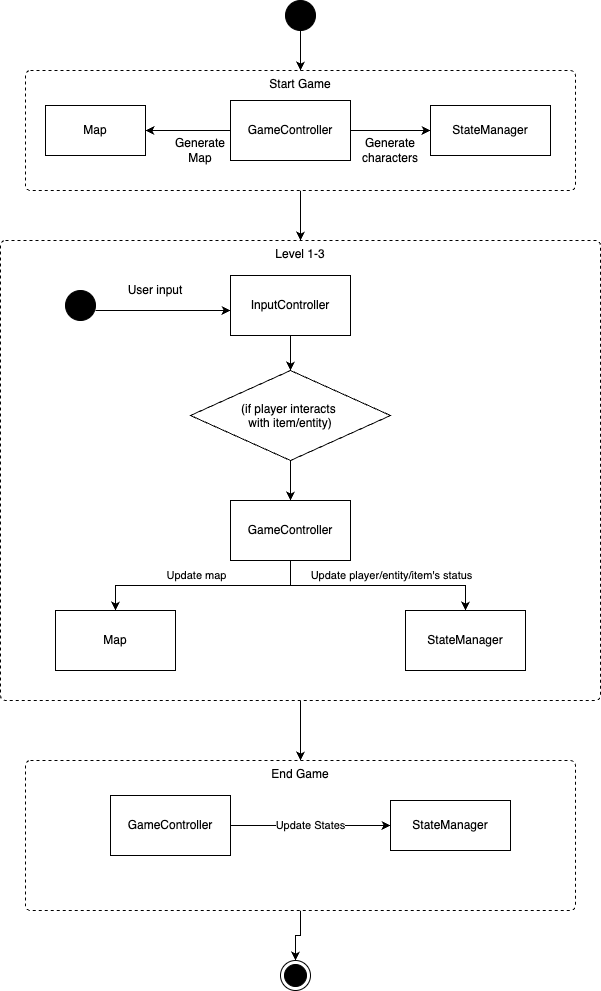

The diagram above was exported from draw.io. Its source (the exported page's mxGraphModel, read from the mxfile embedded in the PNG):
<mxGraphModel dx="3185" dy="1106" grid="1" gridSize="10" guides="1" tooltips="1" connect="1" arrows="1" fold="1" page="1" pageScale="1" pageWidth="850" pageHeight="1100" math="0" shadow="0">
  <root>
    <mxCell id="0" />
    <mxCell id="1" parent="0" />
    <mxCell id="yYvIWXXhaV-lzrCyPup4-1" style="edgeStyle=orthogonalEdgeStyle;rounded=0;orthogonalLoop=1;jettySize=auto;html=1;exitX=0.5;exitY=1;exitDx=0;exitDy=0;entryX=0.5;entryY=0;entryDx=0;entryDy=0;" parent="1" source="9RdP8uOB3zaYWuLS6NhO-4" target="yYvIWXXhaV-lzrCyPup4-2" edge="1">
      <mxGeometry relative="1" as="geometry">
        <mxPoint x="415" y="320" as="targetPoint" />
      </mxGeometry>
    </mxCell>
    <mxCell id="9RdP8uOB3zaYWuLS6NhO-4" value="Start Game" style="html=1;align=center;verticalAlign=top;rounded=1;absoluteArcSize=1;arcSize=10;dashed=1;whiteSpace=wrap;" parent="1" vertex="1">
      <mxGeometry x="140" y="100" width="550" height="120" as="geometry" />
    </mxCell>
    <mxCell id="XiIQsyo4R9_J15K0tL1w-9" style="edgeStyle=orthogonalEdgeStyle;rounded=0;orthogonalLoop=1;jettySize=auto;html=1;exitX=0.5;exitY=1;exitDx=0;exitDy=0;" parent="1" source="3ZnT9d2EZWJEukUsPC0T-1" target="9RdP8uOB3zaYWuLS6NhO-4" edge="1">
      <mxGeometry relative="1" as="geometry" />
    </mxCell>
    <mxCell id="3ZnT9d2EZWJEukUsPC0T-1" value="" style="ellipse;fillColor=strokeColor;html=1;" parent="1" vertex="1">
      <mxGeometry x="400" y="30" width="30" height="30" as="geometry" />
    </mxCell>
    <mxCell id="MwktqZLpLfma6Namg4W8-2" style="edgeStyle=orthogonalEdgeStyle;rounded=0;orthogonalLoop=1;jettySize=auto;html=1;exitX=0;exitY=0.5;exitDx=0;exitDy=0;" parent="1" source="Wo6KKJH3JooEoZ6raCws-1" target="XiIQsyo4R9_J15K0tL1w-1" edge="1">
      <mxGeometry relative="1" as="geometry" />
    </mxCell>
    <mxCell id="MwktqZLpLfma6Namg4W8-3" style="edgeStyle=orthogonalEdgeStyle;rounded=0;orthogonalLoop=1;jettySize=auto;html=1;exitX=1;exitY=0.5;exitDx=0;exitDy=0;" parent="1" source="Wo6KKJH3JooEoZ6raCws-1" target="MwktqZLpLfma6Namg4W8-1" edge="1">
      <mxGeometry relative="1" as="geometry" />
    </mxCell>
    <mxCell id="Wo6KKJH3JooEoZ6raCws-1" value="GameController" style="rounded=0;whiteSpace=wrap;html=1;" parent="1" vertex="1">
      <mxGeometry x="345" y="130" width="120" height="60" as="geometry" />
    </mxCell>
    <mxCell id="XiIQsyo4R9_J15K0tL1w-1" value="Map" style="rounded=0;whiteSpace=wrap;html=1;" parent="1" vertex="1">
      <mxGeometry x="160" y="135" width="100" height="50" as="geometry" />
    </mxCell>
    <mxCell id="XiIQsyo4R9_J15K0tL1w-4" value="Generate Map" style="text;strokeColor=none;align=center;fillColor=none;html=1;verticalAlign=middle;whiteSpace=wrap;rounded=0;" parent="1" vertex="1">
      <mxGeometry x="285" y="165" width="60" height="30" as="geometry" />
    </mxCell>
    <mxCell id="MwktqZLpLfma6Namg4W8-1" value="StateManager" style="rounded=0;whiteSpace=wrap;html=1;" parent="1" vertex="1">
      <mxGeometry x="545" y="135" width="120" height="50" as="geometry" />
    </mxCell>
    <mxCell id="MwktqZLpLfma6Namg4W8-4" value="Generate characters" style="text;strokeColor=none;align=center;fillColor=none;html=1;verticalAlign=middle;whiteSpace=wrap;rounded=0;" parent="1" vertex="1">
      <mxGeometry x="475" y="165" width="60" height="30" as="geometry" />
    </mxCell>
    <mxCell id="WG8Uo9Of2W2ojENqpWZe-10" style="edgeStyle=orthogonalEdgeStyle;rounded=0;orthogonalLoop=1;jettySize=auto;html=1;exitX=0.5;exitY=1;exitDx=0;exitDy=0;" parent="1" source="yYvIWXXhaV-lzrCyPup4-2" target="WG8Uo9Of2W2ojENqpWZe-1" edge="1">
      <mxGeometry relative="1" as="geometry" />
    </mxCell>
    <mxCell id="yYvIWXXhaV-lzrCyPup4-2" value="Level 1-3" style="html=1;align=center;verticalAlign=top;rounded=1;absoluteArcSize=1;arcSize=10;dashed=1;whiteSpace=wrap;" parent="1" vertex="1">
      <mxGeometry x="115" y="270" width="600" height="460" as="geometry" />
    </mxCell>
    <mxCell id="VodNld3vQz9hIeZvQQFY-1" value="Map" style="rounded=0;whiteSpace=wrap;html=1;" parent="1" vertex="1">
      <mxGeometry x="170" y="640" width="120" height="60" as="geometry" />
    </mxCell>
    <mxCell id="ajbsjhO_7pt7ADdCYXBz-6" style="edgeStyle=orthogonalEdgeStyle;rounded=0;orthogonalLoop=1;jettySize=auto;html=1;exitX=0.5;exitY=1;exitDx=0;exitDy=0;entryX=0.5;entryY=0;entryDx=0;entryDy=0;" parent="1" source="HP_ITI5CQvIdfle6H9kB-1" target="ajbsjhO_7pt7ADdCYXBz-5" edge="1">
      <mxGeometry relative="1" as="geometry" />
    </mxCell>
    <mxCell id="HP_ITI5CQvIdfle6H9kB-1" value="InputController" style="rounded=0;whiteSpace=wrap;html=1;" parent="1" vertex="1">
      <mxGeometry x="345" y="305" width="120" height="60" as="geometry" />
    </mxCell>
    <mxCell id="HP_ITI5CQvIdfle6H9kB-3" style="edgeStyle=orthogonalEdgeStyle;rounded=0;orthogonalLoop=1;jettySize=auto;html=1;exitX=1;exitY=0.5;exitDx=0;exitDy=0;entryX=0;entryY=0.5;entryDx=0;entryDy=0;" parent="1" edge="1">
      <mxGeometry relative="1" as="geometry">
        <mxPoint x="210" y="340" as="sourcePoint" />
        <mxPoint x="345" y="340" as="targetPoint" />
      </mxGeometry>
    </mxCell>
    <mxCell id="HP_ITI5CQvIdfle6H9kB-2" value="" style="ellipse;fillColor=strokeColor;html=1;" parent="1" vertex="1">
      <mxGeometry x="180" y="320" width="30" height="30" as="geometry" />
    </mxCell>
    <mxCell id="HP_ITI5CQvIdfle6H9kB-4" value="User input" style="text;strokeColor=none;align=center;fillColor=none;html=1;verticalAlign=middle;whiteSpace=wrap;rounded=0;" parent="1" vertex="1">
      <mxGeometry x="240" y="305" width="60" height="30" as="geometry" />
    </mxCell>
    <mxCell id="f2gV5STd2ofpKgzi7_8_-1" value="StateManager" style="rounded=0;whiteSpace=wrap;html=1;" parent="1" vertex="1">
      <mxGeometry x="520" y="640" width="120" height="60" as="geometry" />
    </mxCell>
    <mxCell id="Dhbms0-F8xs5Ulh0bcmS-2" value="Update player/entity/item's status" style="edgeStyle=orthogonalEdgeStyle;rounded=0;orthogonalLoop=1;jettySize=auto;html=1;exitX=0.5;exitY=1;exitDx=0;exitDy=0;entryX=0.5;entryY=0;entryDx=0;entryDy=0;" parent="1" source="Jf5W6PE5xC7tbBZBcSrZ-1" target="f2gV5STd2ofpKgzi7_8_-1" edge="1">
      <mxGeometry x="0.1176" y="10" relative="1" as="geometry">
        <mxPoint x="405" y="480" as="sourcePoint" />
        <mxPoint as="offset" />
      </mxGeometry>
    </mxCell>
    <mxCell id="Dhbms0-F8xs5Ulh0bcmS-3" value="Update map" style="edgeStyle=orthogonalEdgeStyle;rounded=0;orthogonalLoop=1;jettySize=auto;html=1;exitX=0.5;exitY=1;exitDx=0;exitDy=0;entryX=0.5;entryY=0;entryDx=0;entryDy=0;" parent="1" source="Jf5W6PE5xC7tbBZBcSrZ-1" target="VodNld3vQz9hIeZvQQFY-1" edge="1">
      <mxGeometry x="0.0556" y="-10" relative="1" as="geometry">
        <mxPoint x="405" y="480" as="sourcePoint" />
        <mxPoint as="offset" />
      </mxGeometry>
    </mxCell>
    <mxCell id="37J8h1HtEQnn07M1-Gcd-8" style="edgeStyle=none;curved=1;rounded=0;orthogonalLoop=1;jettySize=auto;html=1;exitX=0.5;exitY=0;exitDx=0;exitDy=0;fontSize=12;startSize=8;endSize=8;" parent="1" source="f2gV5STd2ofpKgzi7_8_-1" target="f2gV5STd2ofpKgzi7_8_-1" edge="1">
      <mxGeometry relative="1" as="geometry" />
    </mxCell>
    <mxCell id="Jf5W6PE5xC7tbBZBcSrZ-1" value="GameController" style="rounded=0;whiteSpace=wrap;html=1;" parent="1" vertex="1">
      <mxGeometry x="345" y="530" width="120" height="60" as="geometry" />
    </mxCell>
    <mxCell id="ajbsjhO_7pt7ADdCYXBz-7" style="edgeStyle=orthogonalEdgeStyle;rounded=0;orthogonalLoop=1;jettySize=auto;html=1;exitX=0.5;exitY=1;exitDx=0;exitDy=0;entryX=0.5;entryY=0;entryDx=0;entryDy=0;" parent="1" source="ajbsjhO_7pt7ADdCYXBz-5" target="Jf5W6PE5xC7tbBZBcSrZ-1" edge="1">
      <mxGeometry relative="1" as="geometry" />
    </mxCell>
    <mxCell id="ajbsjhO_7pt7ADdCYXBz-5" value="(if player interacts &#10;with item/entity)" style="rhombus;" parent="1" vertex="1">
      <mxGeometry x="305" y="400" width="200" height="90" as="geometry" />
    </mxCell>
    <mxCell id="WG8Uo9Of2W2ojENqpWZe-12" style="edgeStyle=orthogonalEdgeStyle;rounded=0;orthogonalLoop=1;jettySize=auto;html=1;exitX=0.5;exitY=1;exitDx=0;exitDy=0;" parent="1" source="WG8Uo9Of2W2ojENqpWZe-1" target="WG8Uo9Of2W2ojENqpWZe-11" edge="1">
      <mxGeometry relative="1" as="geometry" />
    </mxCell>
    <mxCell id="WG8Uo9Of2W2ojENqpWZe-1" value="End&amp;nbsp;&lt;span style=&quot;background-color: transparent; color: light-dark(rgb(0, 0, 0), rgb(255, 255, 255));&quot;&gt;Game&lt;/span&gt;" style="html=1;align=center;verticalAlign=top;rounded=1;absoluteArcSize=1;arcSize=10;dashed=1;whiteSpace=wrap;" parent="1" vertex="1">
      <mxGeometry x="140" y="790" width="550" height="150" as="geometry" />
    </mxCell>
    <mxCell id="WG8Uo9Of2W2ojENqpWZe-3" value="Update States" style="edgeStyle=orthogonalEdgeStyle;rounded=0;orthogonalLoop=1;jettySize=auto;html=1;exitX=1;exitY=0.5;exitDx=0;exitDy=0;" parent="1" source="WG8Uo9Of2W2ojENqpWZe-4" target="WG8Uo9Of2W2ojENqpWZe-7" edge="1">
      <mxGeometry relative="1" as="geometry" />
    </mxCell>
    <mxCell id="WG8Uo9Of2W2ojENqpWZe-4" value="GameController" style="rounded=0;whiteSpace=wrap;html=1;" parent="1" vertex="1">
      <mxGeometry x="225" y="825" width="120" height="60" as="geometry" />
    </mxCell>
    <mxCell id="WG8Uo9Of2W2ojENqpWZe-7" value="StateManager" style="rounded=0;whiteSpace=wrap;html=1;" parent="1" vertex="1">
      <mxGeometry x="505" y="830" width="120" height="50" as="geometry" />
    </mxCell>
    <mxCell id="WG8Uo9Of2W2ojENqpWZe-11" value="" style="ellipse;html=1;shape=endState;fillColor=strokeColor;" parent="1" vertex="1">
      <mxGeometry x="395" y="990" width="30" height="30" as="geometry" />
    </mxCell>
  </root>
</mxGraphModel>